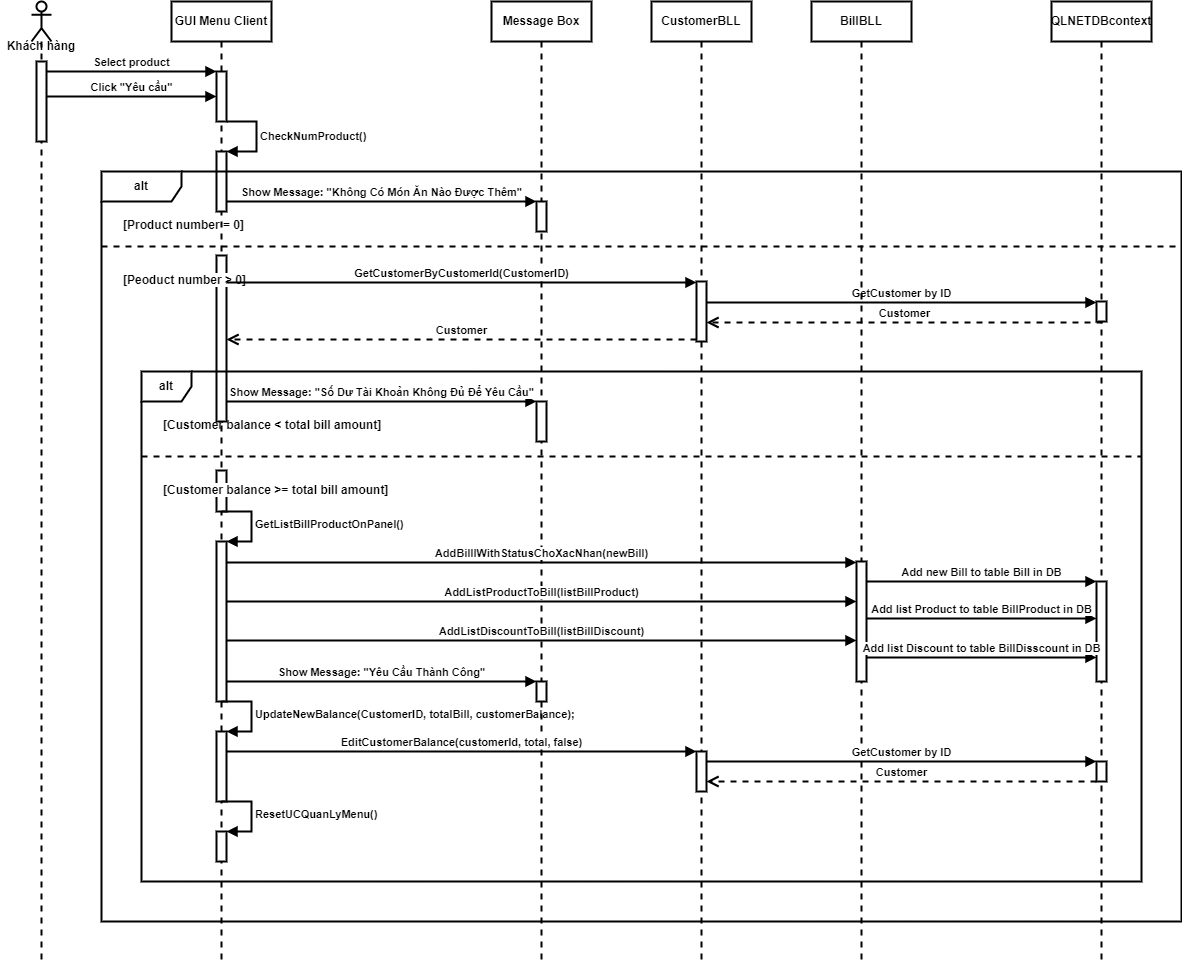

The diagram above was exported from draw.io. Its source (the exported page's mxGraphModel, read from the mxfile embedded in the PNG):
<mxGraphModel dx="976" dy="531" grid="1" gridSize="10" guides="1" tooltips="1" connect="1" arrows="1" fold="1" page="1" pageScale="1" pageWidth="850" pageHeight="1100" math="0" shadow="0">
  <root>
    <mxCell id="0" />
    <mxCell id="1" parent="0" />
    <mxCell id="dojXfI52b7pmqKyC81R5-1" value="" style="shape=umlLifeline;perimeter=lifelinePerimeter;whiteSpace=wrap;html=1;container=1;dropTarget=0;collapsible=0;recursiveResize=0;outlineConnect=0;portConstraint=eastwest;newEdgeStyle={&quot;edgeStyle&quot;:&quot;elbowEdgeStyle&quot;,&quot;elbow&quot;:&quot;vertical&quot;,&quot;curved&quot;:0,&quot;rounded&quot;:0};participant=umlActor;strokeWidth=2;fontStyle=1" parent="1" vertex="1">
      <mxGeometry x="130" y="120" width="20" height="960" as="geometry" />
    </mxCell>
    <mxCell id="dojXfI52b7pmqKyC81R5-3" value="" style="html=1;points=[];perimeter=orthogonalPerimeter;outlineConnect=0;targetShapes=umlLifeline;portConstraint=eastwest;newEdgeStyle={&quot;edgeStyle&quot;:&quot;elbowEdgeStyle&quot;,&quot;elbow&quot;:&quot;vertical&quot;,&quot;curved&quot;:0,&quot;rounded&quot;:0};strokeWidth=2;fontStyle=1" parent="dojXfI52b7pmqKyC81R5-1" vertex="1">
      <mxGeometry x="5" y="60" width="10" height="80" as="geometry" />
    </mxCell>
    <mxCell id="dojXfI52b7pmqKyC81R5-2" value="GUI Menu Client" style="shape=umlLifeline;perimeter=lifelinePerimeter;whiteSpace=wrap;html=1;container=1;dropTarget=0;collapsible=0;recursiveResize=0;outlineConnect=0;portConstraint=eastwest;newEdgeStyle={&quot;edgeStyle&quot;:&quot;elbowEdgeStyle&quot;,&quot;elbow&quot;:&quot;vertical&quot;,&quot;curved&quot;:0,&quot;rounded&quot;:0};strokeWidth=2;fontStyle=1" parent="1" vertex="1">
      <mxGeometry x="270" y="120" width="100" height="960" as="geometry" />
    </mxCell>
    <mxCell id="dojXfI52b7pmqKyC81R5-4" value="" style="html=1;points=[];perimeter=orthogonalPerimeter;outlineConnect=0;targetShapes=umlLifeline;portConstraint=eastwest;newEdgeStyle={&quot;edgeStyle&quot;:&quot;elbowEdgeStyle&quot;,&quot;elbow&quot;:&quot;vertical&quot;,&quot;curved&quot;:0,&quot;rounded&quot;:0};strokeWidth=2;fontStyle=1" parent="dojXfI52b7pmqKyC81R5-2" vertex="1">
      <mxGeometry x="45" y="70" width="10" height="50" as="geometry" />
    </mxCell>
    <mxCell id="dojXfI52b7pmqKyC81R5-7" value="" style="html=1;points=[];perimeter=orthogonalPerimeter;outlineConnect=0;targetShapes=umlLifeline;portConstraint=eastwest;newEdgeStyle={&quot;edgeStyle&quot;:&quot;elbowEdgeStyle&quot;,&quot;elbow&quot;:&quot;vertical&quot;,&quot;curved&quot;:0,&quot;rounded&quot;:0};strokeWidth=2;fontStyle=1" parent="dojXfI52b7pmqKyC81R5-2" vertex="1">
      <mxGeometry x="45" y="150" width="10" height="60" as="geometry" />
    </mxCell>
    <mxCell id="dojXfI52b7pmqKyC81R5-8" value="CheckNumProduct()" style="html=1;align=left;spacingLeft=2;endArrow=block;rounded=0;edgeStyle=orthogonalEdgeStyle;curved=0;rounded=0;strokeWidth=2;fontStyle=1" parent="dojXfI52b7pmqKyC81R5-2" target="dojXfI52b7pmqKyC81R5-7" edge="1">
      <mxGeometry relative="1" as="geometry">
        <mxPoint x="55" y="120" as="sourcePoint" />
        <Array as="points">
          <mxPoint x="85" y="120" />
          <mxPoint x="85" y="150" />
        </Array>
      </mxGeometry>
    </mxCell>
    <mxCell id="dojXfI52b7pmqKyC81R5-16" value="" style="html=1;points=[];perimeter=orthogonalPerimeter;outlineConnect=0;targetShapes=umlLifeline;portConstraint=eastwest;newEdgeStyle={&quot;edgeStyle&quot;:&quot;elbowEdgeStyle&quot;,&quot;elbow&quot;:&quot;vertical&quot;,&quot;curved&quot;:0,&quot;rounded&quot;:0};strokeWidth=2;fontStyle=1" parent="dojXfI52b7pmqKyC81R5-2" vertex="1">
      <mxGeometry x="45" y="254" width="10" height="166" as="geometry" />
    </mxCell>
    <mxCell id="dojXfI52b7pmqKyC81R5-30" value="" style="html=1;points=[];perimeter=orthogonalPerimeter;outlineConnect=0;targetShapes=umlLifeline;portConstraint=eastwest;newEdgeStyle={&quot;edgeStyle&quot;:&quot;elbowEdgeStyle&quot;,&quot;elbow&quot;:&quot;vertical&quot;,&quot;curved&quot;:0,&quot;rounded&quot;:0};strokeWidth=2;fontStyle=1" parent="dojXfI52b7pmqKyC81R5-2" vertex="1">
      <mxGeometry x="45" y="469" width="10" height="41" as="geometry" />
    </mxCell>
    <mxCell id="dojXfI52b7pmqKyC81R5-36" value="" style="html=1;points=[];perimeter=orthogonalPerimeter;outlineConnect=0;targetShapes=umlLifeline;portConstraint=eastwest;newEdgeStyle={&quot;edgeStyle&quot;:&quot;elbowEdgeStyle&quot;,&quot;elbow&quot;:&quot;vertical&quot;,&quot;curved&quot;:0,&quot;rounded&quot;:0};strokeWidth=2;fontStyle=1" parent="dojXfI52b7pmqKyC81R5-2" vertex="1">
      <mxGeometry x="45" y="540" width="10" height="160" as="geometry" />
    </mxCell>
    <mxCell id="dojXfI52b7pmqKyC81R5-37" value="GetListBillProductOnPanel()" style="html=1;align=left;spacingLeft=2;endArrow=block;rounded=0;edgeStyle=orthogonalEdgeStyle;curved=0;rounded=0;strokeWidth=2;fontStyle=1" parent="dojXfI52b7pmqKyC81R5-2" target="dojXfI52b7pmqKyC81R5-36" edge="1">
      <mxGeometry relative="1" as="geometry">
        <mxPoint x="50" y="510" as="sourcePoint" />
        <Array as="points">
          <mxPoint x="80" y="510" />
          <mxPoint x="80" y="540" />
        </Array>
      </mxGeometry>
    </mxCell>
    <mxCell id="dojXfI52b7pmqKyC81R5-49" value="" style="html=1;points=[];perimeter=orthogonalPerimeter;outlineConnect=0;targetShapes=umlLifeline;portConstraint=eastwest;newEdgeStyle={&quot;edgeStyle&quot;:&quot;elbowEdgeStyle&quot;,&quot;elbow&quot;:&quot;vertical&quot;,&quot;curved&quot;:0,&quot;rounded&quot;:0};strokeWidth=2;fontStyle=1" parent="dojXfI52b7pmqKyC81R5-2" vertex="1">
      <mxGeometry x="45" y="730" width="10" height="70" as="geometry" />
    </mxCell>
    <mxCell id="dojXfI52b7pmqKyC81R5-50" value="UpdateNewBalance(CustomerID, totalBill, customerBalance);" style="html=1;align=left;spacingLeft=2;endArrow=block;rounded=0;edgeStyle=orthogonalEdgeStyle;curved=0;rounded=0;strokeWidth=2;fontStyle=1" parent="dojXfI52b7pmqKyC81R5-2" target="dojXfI52b7pmqKyC81R5-49" edge="1">
      <mxGeometry relative="1" as="geometry">
        <mxPoint x="50" y="700" as="sourcePoint" />
        <Array as="points">
          <mxPoint x="80" y="730" />
        </Array>
      </mxGeometry>
    </mxCell>
    <mxCell id="dojXfI52b7pmqKyC81R5-56" value="" style="html=1;points=[];perimeter=orthogonalPerimeter;outlineConnect=0;targetShapes=umlLifeline;portConstraint=eastwest;newEdgeStyle={&quot;edgeStyle&quot;:&quot;elbowEdgeStyle&quot;,&quot;elbow&quot;:&quot;vertical&quot;,&quot;curved&quot;:0,&quot;rounded&quot;:0};strokeWidth=2;fontStyle=1" parent="dojXfI52b7pmqKyC81R5-2" vertex="1">
      <mxGeometry x="45" y="830" width="10" height="30" as="geometry" />
    </mxCell>
    <mxCell id="dojXfI52b7pmqKyC81R5-57" value="ResetUCQuanLyMenu()" style="html=1;align=left;spacingLeft=2;endArrow=block;rounded=0;edgeStyle=orthogonalEdgeStyle;curved=0;rounded=0;strokeWidth=2;fontStyle=1" parent="dojXfI52b7pmqKyC81R5-2" target="dojXfI52b7pmqKyC81R5-56" edge="1">
      <mxGeometry relative="1" as="geometry">
        <mxPoint x="50" y="800" as="sourcePoint" />
        <Array as="points">
          <mxPoint x="80" y="830" />
        </Array>
      </mxGeometry>
    </mxCell>
    <mxCell id="dojXfI52b7pmqKyC81R5-5" value="Select product" style="html=1;verticalAlign=bottom;endArrow=block;edgeStyle=elbowEdgeStyle;elbow=vertical;curved=0;rounded=0;strokeWidth=2;fontStyle=1" parent="1" target="dojXfI52b7pmqKyC81R5-4" edge="1">
      <mxGeometry width="80" relative="1" as="geometry">
        <mxPoint x="145" y="190" as="sourcePoint" />
        <mxPoint x="315" y="190" as="targetPoint" />
      </mxGeometry>
    </mxCell>
    <mxCell id="dojXfI52b7pmqKyC81R5-6" value="Click &quot;Yêu cầu&quot;" style="html=1;verticalAlign=bottom;endArrow=block;edgeStyle=elbowEdgeStyle;elbow=vertical;curved=0;rounded=0;strokeWidth=2;fontStyle=1" parent="1" source="dojXfI52b7pmqKyC81R5-3" target="dojXfI52b7pmqKyC81R5-4" edge="1">
      <mxGeometry width="80" relative="1" as="geometry">
        <mxPoint x="190" y="210" as="sourcePoint" />
        <mxPoint x="270" y="210" as="targetPoint" />
      </mxGeometry>
    </mxCell>
    <mxCell id="dojXfI52b7pmqKyC81R5-9" value="alt" style="shape=umlFrame;whiteSpace=wrap;html=1;pointerEvents=0;recursiveResize=0;container=1;collapsible=0;width=80;height=30;strokeWidth=2;fontStyle=1" parent="1" vertex="1">
      <mxGeometry x="200" y="290" width="1080" height="750" as="geometry" />
    </mxCell>
    <mxCell id="dojXfI52b7pmqKyC81R5-10" value="[Product number = 0]" style="text;html=1;strokeWidth=2;fontStyle=1" parent="dojXfI52b7pmqKyC81R5-9" vertex="1">
      <mxGeometry width="100" height="20" relative="1" as="geometry">
        <mxPoint x="20" y="40" as="offset" />
      </mxGeometry>
    </mxCell>
    <mxCell id="dojXfI52b7pmqKyC81R5-11" value="[Peoduct number &amp;gt; 0]" style="line;strokeWidth=2;dashed=1;labelPosition=center;verticalLabelPosition=bottom;align=left;verticalAlign=top;spacingLeft=20;spacingTop=15;html=1;whiteSpace=wrap;fontStyle=1" parent="dojXfI52b7pmqKyC81R5-9" vertex="1">
      <mxGeometry y="70" width="1080" height="10" as="geometry" />
    </mxCell>
    <mxCell id="dojXfI52b7pmqKyC81R5-25" value="alt" style="shape=umlFrame;whiteSpace=wrap;html=1;pointerEvents=0;recursiveResize=0;container=1;collapsible=0;width=50;height=30;strokeWidth=2;fontStyle=1" parent="dojXfI52b7pmqKyC81R5-9" vertex="1">
      <mxGeometry x="40" y="200" width="1000" height="510" as="geometry" />
    </mxCell>
    <mxCell id="dojXfI52b7pmqKyC81R5-26" value="[Customer balance &amp;lt; total bill amount]" style="text;html=1;strokeWidth=2;fontStyle=1" parent="dojXfI52b7pmqKyC81R5-25" vertex="1">
      <mxGeometry width="100" height="20" relative="1" as="geometry">
        <mxPoint x="20" y="40" as="offset" />
      </mxGeometry>
    </mxCell>
    <mxCell id="dojXfI52b7pmqKyC81R5-27" value="[Customer balance &amp;gt;= total bill amount]" style="line;strokeWidth=2;dashed=1;labelPosition=center;verticalLabelPosition=bottom;align=left;verticalAlign=top;spacingLeft=20;spacingTop=15;html=1;whiteSpace=wrap;fontStyle=1" parent="dojXfI52b7pmqKyC81R5-25" vertex="1">
      <mxGeometry y="80" width="1000" height="10" as="geometry" />
    </mxCell>
    <mxCell id="dojXfI52b7pmqKyC81R5-12" value="Message Box" style="shape=umlLifeline;perimeter=lifelinePerimeter;whiteSpace=wrap;html=1;container=1;dropTarget=0;collapsible=0;recursiveResize=0;outlineConnect=0;portConstraint=eastwest;newEdgeStyle={&quot;edgeStyle&quot;:&quot;elbowEdgeStyle&quot;,&quot;elbow&quot;:&quot;vertical&quot;,&quot;curved&quot;:0,&quot;rounded&quot;:0};strokeWidth=2;fontStyle=1" parent="1" vertex="1">
      <mxGeometry x="590" y="120" width="100" height="960" as="geometry" />
    </mxCell>
    <mxCell id="dojXfI52b7pmqKyC81R5-13" value="" style="html=1;points=[];perimeter=orthogonalPerimeter;outlineConnect=0;targetShapes=umlLifeline;portConstraint=eastwest;newEdgeStyle={&quot;edgeStyle&quot;:&quot;elbowEdgeStyle&quot;,&quot;elbow&quot;:&quot;vertical&quot;,&quot;curved&quot;:0,&quot;rounded&quot;:0};strokeWidth=2;fontStyle=1" parent="dojXfI52b7pmqKyC81R5-12" vertex="1">
      <mxGeometry x="45" y="200" width="10" height="30" as="geometry" />
    </mxCell>
    <mxCell id="dojXfI52b7pmqKyC81R5-28" value="" style="html=1;points=[];perimeter=orthogonalPerimeter;outlineConnect=0;targetShapes=umlLifeline;portConstraint=eastwest;newEdgeStyle={&quot;edgeStyle&quot;:&quot;elbowEdgeStyle&quot;,&quot;elbow&quot;:&quot;vertical&quot;,&quot;curved&quot;:0,&quot;rounded&quot;:0};strokeWidth=2;fontStyle=1" parent="dojXfI52b7pmqKyC81R5-12" vertex="1">
      <mxGeometry x="45" y="400" width="10" height="40" as="geometry" />
    </mxCell>
    <mxCell id="dojXfI52b7pmqKyC81R5-47" value="" style="html=1;points=[];perimeter=orthogonalPerimeter;outlineConnect=0;targetShapes=umlLifeline;portConstraint=eastwest;newEdgeStyle={&quot;edgeStyle&quot;:&quot;elbowEdgeStyle&quot;,&quot;elbow&quot;:&quot;vertical&quot;,&quot;curved&quot;:0,&quot;rounded&quot;:0};strokeWidth=2;fontStyle=1" parent="dojXfI52b7pmqKyC81R5-12" vertex="1">
      <mxGeometry x="45" y="680" width="10" height="20" as="geometry" />
    </mxCell>
    <mxCell id="dojXfI52b7pmqKyC81R5-14" value="Show Message:&amp;nbsp;&quot;Không Có Món Ăn Nào Được Thêm&quot;" style="html=1;verticalAlign=bottom;endArrow=block;edgeStyle=elbowEdgeStyle;elbow=vertical;curved=0;rounded=0;strokeWidth=2;fontStyle=1" parent="1" source="dojXfI52b7pmqKyC81R5-7" target="dojXfI52b7pmqKyC81R5-13" edge="1">
      <mxGeometry width="80" relative="1" as="geometry">
        <mxPoint x="380" y="330" as="sourcePoint" />
        <mxPoint x="460" y="330" as="targetPoint" />
        <Array as="points">
          <mxPoint x="410" y="320" />
        </Array>
      </mxGeometry>
    </mxCell>
    <mxCell id="dojXfI52b7pmqKyC81R5-15" value="CustomerBLL" style="shape=umlLifeline;perimeter=lifelinePerimeter;whiteSpace=wrap;html=1;container=1;dropTarget=0;collapsible=0;recursiveResize=0;outlineConnect=0;portConstraint=eastwest;newEdgeStyle={&quot;edgeStyle&quot;:&quot;elbowEdgeStyle&quot;,&quot;elbow&quot;:&quot;vertical&quot;,&quot;curved&quot;:0,&quot;rounded&quot;:0};strokeWidth=2;fontStyle=1" parent="1" vertex="1">
      <mxGeometry x="750" y="120" width="100" height="960" as="geometry" />
    </mxCell>
    <mxCell id="dojXfI52b7pmqKyC81R5-17" value="" style="html=1;points=[];perimeter=orthogonalPerimeter;outlineConnect=0;targetShapes=umlLifeline;portConstraint=eastwest;newEdgeStyle={&quot;edgeStyle&quot;:&quot;elbowEdgeStyle&quot;,&quot;elbow&quot;:&quot;vertical&quot;,&quot;curved&quot;:0,&quot;rounded&quot;:0};strokeWidth=2;fontStyle=1" parent="dojXfI52b7pmqKyC81R5-15" vertex="1">
      <mxGeometry x="45" y="280" width="10" height="60" as="geometry" />
    </mxCell>
    <mxCell id="dojXfI52b7pmqKyC81R5-51" value="" style="html=1;points=[];perimeter=orthogonalPerimeter;outlineConnect=0;targetShapes=umlLifeline;portConstraint=eastwest;newEdgeStyle={&quot;edgeStyle&quot;:&quot;elbowEdgeStyle&quot;,&quot;elbow&quot;:&quot;vertical&quot;,&quot;curved&quot;:0,&quot;rounded&quot;:0};strokeWidth=2;fontStyle=1" parent="dojXfI52b7pmqKyC81R5-15" vertex="1">
      <mxGeometry x="45" y="750" width="10" height="40" as="geometry" />
    </mxCell>
    <mxCell id="dojXfI52b7pmqKyC81R5-19" value="GetCustomerByCustomerId(CustomerID)" style="html=1;verticalAlign=bottom;endArrow=block;edgeStyle=elbowEdgeStyle;elbow=vertical;curved=0;rounded=0;strokeWidth=2;fontStyle=1" parent="1" target="dojXfI52b7pmqKyC81R5-17" edge="1">
      <mxGeometry width="80" relative="1" as="geometry">
        <mxPoint x="325" y="401" as="sourcePoint" />
        <mxPoint x="795" y="401" as="targetPoint" />
      </mxGeometry>
    </mxCell>
    <mxCell id="dojXfI52b7pmqKyC81R5-20" value="QLNETDBcontext" style="shape=umlLifeline;perimeter=lifelinePerimeter;whiteSpace=wrap;html=1;container=1;dropTarget=0;collapsible=0;recursiveResize=0;outlineConnect=0;portConstraint=eastwest;newEdgeStyle={&quot;edgeStyle&quot;:&quot;elbowEdgeStyle&quot;,&quot;elbow&quot;:&quot;vertical&quot;,&quot;curved&quot;:0,&quot;rounded&quot;:0};strokeWidth=2;fontStyle=1" parent="1" vertex="1">
      <mxGeometry x="1150" y="120" width="100" height="960" as="geometry" />
    </mxCell>
    <mxCell id="dojXfI52b7pmqKyC81R5-21" value="" style="html=1;points=[];perimeter=orthogonalPerimeter;outlineConnect=0;targetShapes=umlLifeline;portConstraint=eastwest;newEdgeStyle={&quot;edgeStyle&quot;:&quot;elbowEdgeStyle&quot;,&quot;elbow&quot;:&quot;vertical&quot;,&quot;curved&quot;:0,&quot;rounded&quot;:0};strokeWidth=2;fontStyle=1" parent="dojXfI52b7pmqKyC81R5-20" vertex="1">
      <mxGeometry x="45" y="300" width="10" height="20" as="geometry" />
    </mxCell>
    <mxCell id="dojXfI52b7pmqKyC81R5-40" value="" style="html=1;points=[];perimeter=orthogonalPerimeter;outlineConnect=0;targetShapes=umlLifeline;portConstraint=eastwest;newEdgeStyle={&quot;edgeStyle&quot;:&quot;elbowEdgeStyle&quot;,&quot;elbow&quot;:&quot;vertical&quot;,&quot;curved&quot;:0,&quot;rounded&quot;:0};strokeWidth=2;fontStyle=1" parent="dojXfI52b7pmqKyC81R5-20" vertex="1">
      <mxGeometry x="45" y="580" width="10" height="100" as="geometry" />
    </mxCell>
    <mxCell id="dojXfI52b7pmqKyC81R5-54" value="" style="html=1;points=[];perimeter=orthogonalPerimeter;outlineConnect=0;targetShapes=umlLifeline;portConstraint=eastwest;newEdgeStyle={&quot;edgeStyle&quot;:&quot;elbowEdgeStyle&quot;,&quot;elbow&quot;:&quot;vertical&quot;,&quot;curved&quot;:0,&quot;rounded&quot;:0};strokeWidth=2;fontStyle=1" parent="dojXfI52b7pmqKyC81R5-20" vertex="1">
      <mxGeometry x="45" y="760" width="10" height="20" as="geometry" />
    </mxCell>
    <mxCell id="dojXfI52b7pmqKyC81R5-22" value="GetCustomer by ID" style="html=1;verticalAlign=bottom;endArrow=block;edgeStyle=elbowEdgeStyle;elbow=vertical;curved=0;rounded=0;strokeWidth=2;fontStyle=1" parent="1" target="dojXfI52b7pmqKyC81R5-21" edge="1">
      <mxGeometry width="80" relative="1" as="geometry">
        <mxPoint x="805" y="421" as="sourcePoint" />
        <mxPoint x="955" y="421" as="targetPoint" />
      </mxGeometry>
    </mxCell>
    <mxCell id="dojXfI52b7pmqKyC81R5-23" value="Customer" style="html=1;verticalAlign=bottom;endArrow=open;dashed=1;endSize=8;edgeStyle=elbowEdgeStyle;elbow=vertical;curved=0;rounded=0;strokeWidth=2;fontStyle=1" parent="1" source="dojXfI52b7pmqKyC81R5-21" edge="1">
      <mxGeometry relative="1" as="geometry">
        <mxPoint x="955" y="441" as="sourcePoint" />
        <mxPoint x="805" y="441" as="targetPoint" />
      </mxGeometry>
    </mxCell>
    <mxCell id="dojXfI52b7pmqKyC81R5-24" value="Customer" style="html=1;verticalAlign=bottom;endArrow=open;dashed=1;endSize=8;edgeStyle=elbowEdgeStyle;elbow=vertical;curved=0;rounded=0;strokeWidth=2;fontStyle=1" parent="1" source="dojXfI52b7pmqKyC81R5-17" edge="1">
      <mxGeometry relative="1" as="geometry">
        <mxPoint x="795" y="458" as="sourcePoint" />
        <mxPoint x="325" y="458" as="targetPoint" />
      </mxGeometry>
    </mxCell>
    <mxCell id="dojXfI52b7pmqKyC81R5-29" value="Show Message: &quot;Số Dư Tài Khoản Không Đủ Để Yêu Cầu&quot;" style="html=1;verticalAlign=bottom;endArrow=block;edgeStyle=elbowEdgeStyle;elbow=vertical;curved=0;rounded=0;strokeWidth=2;fontStyle=1" parent="1" source="dojXfI52b7pmqKyC81R5-16" target="dojXfI52b7pmqKyC81R5-28" edge="1">
      <mxGeometry width="80" relative="1" as="geometry">
        <mxPoint x="425" y="520" as="sourcePoint" />
        <mxPoint x="505" y="520" as="targetPoint" />
        <Array as="points">
          <mxPoint x="520" y="520" />
        </Array>
      </mxGeometry>
    </mxCell>
    <mxCell id="dojXfI52b7pmqKyC81R5-31" value="BillBLL" style="shape=umlLifeline;perimeter=lifelinePerimeter;whiteSpace=wrap;html=1;container=1;dropTarget=0;collapsible=0;recursiveResize=0;outlineConnect=0;portConstraint=eastwest;newEdgeStyle={&quot;edgeStyle&quot;:&quot;elbowEdgeStyle&quot;,&quot;elbow&quot;:&quot;vertical&quot;,&quot;curved&quot;:0,&quot;rounded&quot;:0};strokeWidth=2;fontStyle=1" parent="1" vertex="1">
      <mxGeometry x="910" y="120" width="100" height="960" as="geometry" />
    </mxCell>
    <mxCell id="dojXfI52b7pmqKyC81R5-38" value="" style="html=1;points=[];perimeter=orthogonalPerimeter;outlineConnect=0;targetShapes=umlLifeline;portConstraint=eastwest;newEdgeStyle={&quot;edgeStyle&quot;:&quot;elbowEdgeStyle&quot;,&quot;elbow&quot;:&quot;vertical&quot;,&quot;curved&quot;:0,&quot;rounded&quot;:0};strokeWidth=2;fontStyle=1" parent="dojXfI52b7pmqKyC81R5-31" vertex="1">
      <mxGeometry x="45" y="560" width="10" height="120" as="geometry" />
    </mxCell>
    <mxCell id="dojXfI52b7pmqKyC81R5-39" value="AddBilllWithStatusChoXacNhan(newBill)" style="html=1;verticalAlign=bottom;endArrow=block;edgeStyle=elbowEdgeStyle;elbow=vertical;curved=0;rounded=0;strokeWidth=2;fontStyle=1" parent="1" target="dojXfI52b7pmqKyC81R5-38" edge="1">
      <mxGeometry width="80" relative="1" as="geometry">
        <mxPoint x="325" y="681" as="sourcePoint" />
        <mxPoint x="955" y="681" as="targetPoint" />
      </mxGeometry>
    </mxCell>
    <mxCell id="dojXfI52b7pmqKyC81R5-41" value="Add new Bill to table Bill in DB" style="html=1;verticalAlign=bottom;endArrow=block;edgeStyle=elbowEdgeStyle;elbow=vertical;curved=0;rounded=0;strokeWidth=2;fontStyle=1" parent="1" target="dojXfI52b7pmqKyC81R5-40" edge="1">
      <mxGeometry width="80" relative="1" as="geometry">
        <mxPoint x="965" y="700" as="sourcePoint" />
        <mxPoint x="1115" y="700" as="targetPoint" />
      </mxGeometry>
    </mxCell>
    <mxCell id="dojXfI52b7pmqKyC81R5-42" value="AddListProductToBill(listBillProduct)" style="html=1;verticalAlign=bottom;endArrow=block;edgeStyle=elbowEdgeStyle;elbow=vertical;curved=0;rounded=0;strokeWidth=2;fontStyle=1" parent="1" target="dojXfI52b7pmqKyC81R5-38" edge="1">
      <mxGeometry width="80" relative="1" as="geometry">
        <mxPoint x="325" y="720" as="sourcePoint" />
        <mxPoint x="955" y="720" as="targetPoint" />
      </mxGeometry>
    </mxCell>
    <mxCell id="dojXfI52b7pmqKyC81R5-43" value="Add list Product to table BillProduct in DB" style="html=1;verticalAlign=bottom;endArrow=block;edgeStyle=elbowEdgeStyle;elbow=vertical;curved=0;rounded=0;strokeWidth=2;fontStyle=1" parent="1" target="dojXfI52b7pmqKyC81R5-40" edge="1">
      <mxGeometry width="80" relative="1" as="geometry">
        <mxPoint x="965" y="737" as="sourcePoint" />
        <mxPoint x="1115" y="737" as="targetPoint" />
      </mxGeometry>
    </mxCell>
    <mxCell id="dojXfI52b7pmqKyC81R5-45" value="AddListDiscountToBill(listBillDiscount)" style="html=1;verticalAlign=bottom;endArrow=block;edgeStyle=elbowEdgeStyle;elbow=vertical;curved=0;rounded=0;strokeWidth=2;fontStyle=1" parent="1" target="dojXfI52b7pmqKyC81R5-38" edge="1">
      <mxGeometry width="80" relative="1" as="geometry">
        <mxPoint x="325" y="759" as="sourcePoint" />
        <mxPoint x="955" y="759" as="targetPoint" />
      </mxGeometry>
    </mxCell>
    <mxCell id="dojXfI52b7pmqKyC81R5-46" value="Add list Discount to table BillDisscount in DB" style="html=1;verticalAlign=bottom;endArrow=block;edgeStyle=elbowEdgeStyle;elbow=vertical;curved=0;rounded=0;strokeWidth=2;fontStyle=1" parent="1" target="dojXfI52b7pmqKyC81R5-40" edge="1">
      <mxGeometry width="80" relative="1" as="geometry">
        <mxPoint x="965" y="776" as="sourcePoint" />
        <mxPoint x="1195" y="776" as="targetPoint" />
        <mxPoint as="offset" />
      </mxGeometry>
    </mxCell>
    <mxCell id="dojXfI52b7pmqKyC81R5-48" value="Show Message: &quot;Yêu Cầu Thành Công&quot;" style="html=1;verticalAlign=bottom;endArrow=block;edgeStyle=elbowEdgeStyle;elbow=vertical;curved=0;rounded=0;strokeWidth=2;fontStyle=1" parent="1" target="dojXfI52b7pmqKyC81R5-47" edge="1">
      <mxGeometry width="80" relative="1" as="geometry">
        <mxPoint x="325" y="800" as="sourcePoint" />
        <mxPoint x="635" y="800" as="targetPoint" />
      </mxGeometry>
    </mxCell>
    <mxCell id="dojXfI52b7pmqKyC81R5-52" value="EditCustomerBalance(customerId, total, false)" style="html=1;verticalAlign=bottom;endArrow=block;edgeStyle=elbowEdgeStyle;elbow=vertical;curved=0;rounded=0;strokeWidth=2;fontStyle=1" parent="1" target="dojXfI52b7pmqKyC81R5-51" edge="1">
      <mxGeometry width="80" relative="1" as="geometry">
        <mxPoint x="325" y="870" as="sourcePoint" />
        <mxPoint x="795" y="870" as="targetPoint" />
      </mxGeometry>
    </mxCell>
    <mxCell id="dojXfI52b7pmqKyC81R5-53" value="GetCustomer by ID" style="html=1;verticalAlign=bottom;endArrow=block;edgeStyle=elbowEdgeStyle;elbow=vertical;curved=0;rounded=0;strokeWidth=2;fontStyle=1" parent="1" target="dojXfI52b7pmqKyC81R5-54" edge="1">
      <mxGeometry width="80" relative="1" as="geometry">
        <mxPoint x="805" y="880" as="sourcePoint" />
        <mxPoint x="1195" y="880" as="targetPoint" />
      </mxGeometry>
    </mxCell>
    <mxCell id="dojXfI52b7pmqKyC81R5-55" value="Customer" style="html=1;verticalAlign=bottom;endArrow=open;dashed=1;endSize=8;edgeStyle=elbowEdgeStyle;elbow=vertical;curved=0;rounded=0;strokeWidth=2;fontStyle=1" parent="1" edge="1">
      <mxGeometry relative="1" as="geometry">
        <mxPoint x="1195" y="900" as="sourcePoint" />
        <mxPoint x="805" y="900" as="targetPoint" />
      </mxGeometry>
    </mxCell>
    <mxCell id="i6ipGr7sSMEkXgxvIZWM-1" value="Khách hàng" style="text;html=1;strokeColor=none;fillColor=none;align=center;verticalAlign=middle;whiteSpace=wrap;rounded=0;strokeWidth=2;fontStyle=1" vertex="1" parent="1">
      <mxGeometry x="100" y="150" width="80" height="30" as="geometry" />
    </mxCell>
  </root>
</mxGraphModel>